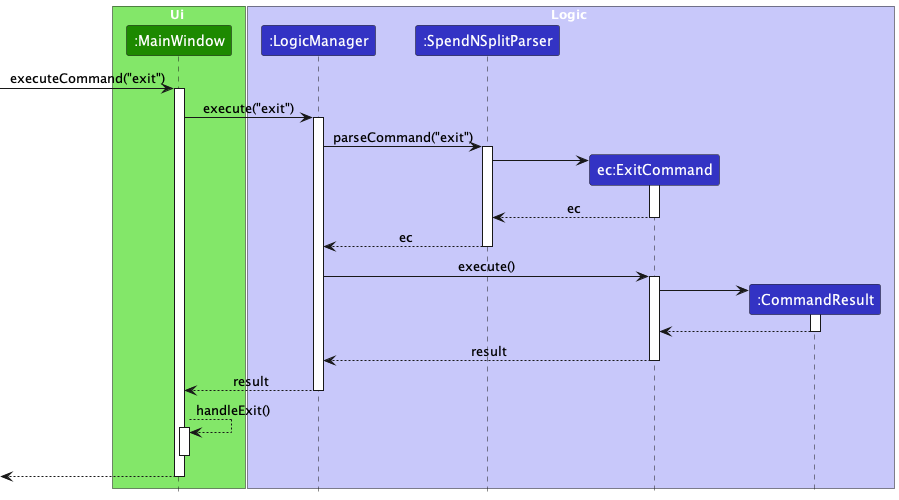

The diagram above was rendered by PlantUML. Its source (embedded in the PNG):
@startuml
!include style.puml
skinparam ArrowFontStyle plain

box Ui UI_COLOR_T1
participant ":MainWindow" as MainWindow UI_COLOR
end box

box Logic LOGIC_COLOR_T1
participant ":LogicManager" as LogicManager LOGIC_COLOR
participant ":SpendNSplitParser" as SpendNSplitParser LOGIC_COLOR
participant "ec:ExitCommand" as ExitCommand LOGIC_COLOR
participant ":CommandResult" as CommandResult LOGIC_COLOR
end box

[-> MainWindow : executeCommand("exit")

activate MainWindow
MainWindow -> LogicManager : execute("exit")
activate LogicManager

LogicManager -> SpendNSplitParser : parseCommand("exit")
activate SpendNSplitParser

create ExitCommand
SpendNSplitParser -> ExitCommand
activate ExitCommand

ExitCommand --> SpendNSplitParser : ec
deactivate ExitCommand


SpendNSplitParser --> LogicManager : ec
deactivate SpendNSplitParser

LogicManager -> ExitCommand : execute()
activate ExitCommand

create CommandResult
ExitCommand -> CommandResult
activate CommandResult

CommandResult --> ExitCommand
deactivate CommandResult

ExitCommand --> LogicManager : result
deactivate ExitCommand

MainWindow <-- LogicManager : result
deactivate LogicManager

MainWindow --> MainWindow : handleExit()
activate MainWindow
deactivate MainWindow

[<-- MainWindow
deactivate MainWindow

@enduml